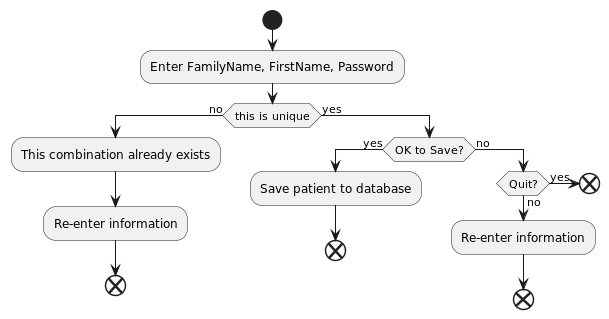

The diagram above was rendered by PlantUML. Its source (embedded in the PNG):
@startuml
'https://plantuml.com/activity-diagram-beta

start

label EnterDetails
:Enter FamilyName, FirstName, Password;

if (this is unique) then (no)
    :This combination already exists;
    :Re-enter information;
    end
   
else (yes)
    if (OK to Save?) then (yes)
    :Save patient to database;
    end
    else (no)
        if (Quit?) then (no)
        :Re-enter information;
        end
        
        else (yes)
        end;
        endif
    endif
endif


@enduml